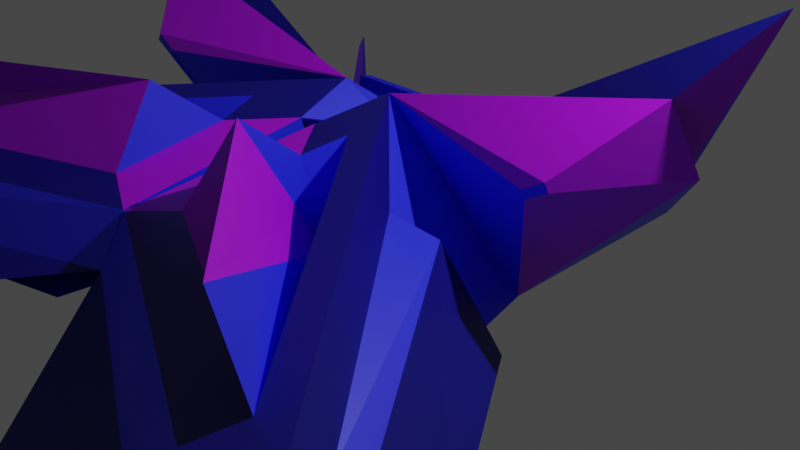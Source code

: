 # Source: SpaceShip6.blend  (saved by Blender 3.5.10; exported with 4.5.12 LTS)
import bpy
from mathutils import Matrix  # noqa: F401  (used for matrix-valued properties, if any)

bpy.ops.wm.read_factory_settings(use_empty=True)
scene = bpy.context.scene
scene.name = 'Scene'

# ---- collections
col_collection = bpy.data.collections.new('Collection'); scene.collection.children.link(col_collection)

# ---- materials (node trees are filled in below, after node groups)
mat_material_001 = bpy.data.materials.new('Material.001')
mat_material_001.use_transparent_shadow = False
mat_material_002 = bpy.data.materials.new('Material.002')
mat_material_002.use_transparent_shadow = False
mat_material_003 = bpy.data.materials.new('Material.003')
mat_material_003.use_transparent_shadow = False

# ---- material node trees
mat_material_001.use_nodes = True; mat_material_001.node_tree.nodes.clear()
_N = mat_material_001.node_tree.nodes; _L = mat_material_001.node_tree.links
n0 = _N.new('ShaderNodeBsdfPrincipled'); n0.name = 'Principled BSDF'; n0.location = (10, 300)
n0.distribution = 'GGX'
n0.subsurface_method = 'RANDOM_WALK_SKIN'
n0.inputs[0].default_value = (0.02388, 0.03127, 1.0, 1.0)
n0.inputs[3].default_value = 1.45
n0.inputs[27].default_value = (0.0, 0.0, 0.0, 1.0)
n0.inputs[28].default_value = 1.0
n1 = _N.new('ShaderNodeOutputMaterial'); n1.name = 'Material Output'; n1.location = (300, 300)
_L.new(n0.outputs[0], n1.inputs[0])
n1.is_active_output = True
mat_material_002.use_nodes = True; mat_material_002.node_tree.nodes.clear()
_N = mat_material_002.node_tree.nodes; _L = mat_material_002.node_tree.links
n0 = _N.new('ShaderNodeBsdfPrincipled'); n0.name = 'Principled BSDF'; n0.location = (10, 300)
n0.distribution = 'GGX'
n0.subsurface_method = 'RANDOM_WALK_SKIN'
n0.inputs[0].default_value = (0.4133, 0.0, 0.8, 1.0)
n0.inputs[3].default_value = 1.45
n0.inputs[27].default_value = (0.0, 0.0, 0.0, 1.0)
n0.inputs[28].default_value = 1.0
n1 = _N.new('ShaderNodeOutputMaterial'); n1.name = 'Material Output'; n1.location = (300, 300)
_L.new(n0.outputs[0], n1.inputs[0])
n1.is_active_output = True
mat_material_003.use_nodes = True; mat_material_003.node_tree.nodes.clear()
_N = mat_material_003.node_tree.nodes; _L = mat_material_003.node_tree.links
n0 = _N.new('ShaderNodeBsdfPrincipled'); n0.name = 'Principled BSDF'; n0.location = (10, 300)
n0.distribution = 'GGX'
n0.subsurface_method = 'RANDOM_WALK_SKIN'
n0.inputs[0].default_value = (0.001387, 0.0, 0.1902, 1.0)
n0.inputs[3].default_value = 1.45
n0.inputs[27].default_value = (0.0, 0.0, 0.0, 1.0)
n0.inputs[28].default_value = 1.0
n1 = _N.new('ShaderNodeOutputMaterial'); n1.name = 'Material Output'; n1.location = (300, 300)
_L.new(n0.outputs[0], n1.inputs[0])
n1.is_active_output = True

# ---- world
world_world = bpy.data.worlds.new('World'); scene.world = world_world
world_world.use_nodes = True; world_world.node_tree.nodes.clear()
_N = world_world.node_tree.nodes; _L = world_world.node_tree.links
n0 = _N.new('ShaderNodeOutputWorld'); n0.name = 'World Output'; n0.location = (300, 300)
n1 = _N.new('ShaderNodeBackground'); n1.name = 'Background'; n1.location = (10, 300)
n1.inputs[0].default_value = (0.05088, 0.05088, 0.05088, 1.0)
_L.new(n1.outputs[0], n0.inputs[0])
n0.is_active_output = True
world_world.color = (0.05088, 0.05088, 0.05088)
world_world.use_sun_shadow = False
world_world.sun_shadow_jitter_overblur = 0.0

# ---- cameras
cam_camera = bpy.data.cameras.new('Camera')
cam_camera.clip_end = 100.0
cam_camera.ortho_scale = 7.314

# ---- lights
light_light = bpy.data.lights.new('Light', 'POINT')
light_light.transmission_factor = 0.0
light_light.energy = 1000.0
light_light.shadow_soft_size = 0.1
light_light.shadow_maximum_resolution = 0.006
light_light.use_absolute_resolution = True

# ---- meshes
me_torus_001 = bpy.data.meshes.new('Torus.001')
me_torus_001.from_pydata([(1.25, 0.0, 0.0), (1.217, 0.0, 0.125), (1.125, 0.0, 0.2165), (1.0, 0.0, 0.25), (0.875, 0.0, 0.2165), (0.7835, 0.0, 0.125), (0.75, 0.0, 3.062e-17), (0.7835, 0.0, -0.125), (0.875, 0.0, -0.2165), (1.0, 0.0, -0.25), (1.125, 0.0, -0.2165), (1.217, 0.0, -0.125), (0.625, 1.083, 0.0), (0.2471, 1.151, 0.3029), (0.2207, 1.105, 0.3558), (0.5, 0.866, 0.25), (0.4375, 0.7578, 0.2165), (0.3917, 0.6785, 0.125), (0.375, 0.6495, 3.062e-17), (0.3917, 0.6785, -0.125), (0.4375, 0.7578, -0.2165), (0.5, 0.866, -0.25), (0.5625, 0.9743, -0.2165), (0.6083, 1.054, -0.125), (-0.625, 1.083, 0.0), (-0.2962, 1.52, 0.4063), (-0.1003, 1.359, 1.122), (-0.5, 0.866, 0.25), (-0.4375, 0.7578, 0.2165), (-0.3917, 0.6785, 0.125), (-0.375, 0.6495, 3.062e-17), (-0.3917, 0.6785, -0.125), (-0.4375, 0.7578, -0.2165), (-0.5, 0.866, -0.25), (-0.5625, 0.9743, -0.2165), (-0.6083, 1.054, -0.125), (-2.427, 0.5777, -1.039), (-1.861, 0.0, 0.3038), (-1.125, 0.4396, 0.2165), (-0.875, 7.649e-08, 0.2165), (-0.7835, 6.85e-08, 0.125), (-0.75, 6.557e-08, 3.062e-17), (-0.7835, 6.85e-08, -0.125), (-0.875, 7.649e-08, -0.2165), (-1.0, 8.742e-08, -0.25), (-1.125, 9.835e-08, -0.2165), (-1.217, 0.0, -0.3185), (-0.625, -0.7974, 0.504), (-0.6083, -1.054, 0.125), (-0.5625, -0.9743, 0.2165), (-0.5, -0.866, 0.25), (-0.4375, -0.7578, 0.2165), (-0.3917, -0.6785, 0.125), (-0.375, -0.6495, 3.062e-17), (-0.3917, -0.6785, -0.125), (-0.4375, -0.7578, -0.2165), (-0.5, -0.866, -0.25), (-0.5625, -0.9743, -0.2165), (-0.6083, -0.8603, 0.3922), (0.625, -1.083, 0.0), (0.6083, -1.054, 0.125), (0.5625, -0.9743, 0.2165), (0.5, -0.866, 0.25), (0.4375, -0.7578, 0.2165), (0.3917, -0.6785, 0.125), (0.375, -0.6495, 3.062e-17), (0.3917, -0.6785, -0.125), (0.4375, -0.7578, -0.2165), (0.5, -0.866, -0.25), (0.5625, -0.9743, -0.2165), (0.6083, -1.054, -0.125), (-0.625, 1.083, 0.0), (-2.427, 0.9735, -0.2844), (-2.421, 0.9735, -0.3077), (-2.308, 1.169, -0.2345), (-3.854, 2.947, 0.0), (-3.193, 2.201, 0.3038), (-3.027, 1.32, -0.2113), (-3.502, 1.665, 0.3038), (-3.854, 2.947, 0.0), (-3.027, 1.32, -0.2844), (-3.021, 1.32, -0.3077), (-2.908, 1.516, -0.2345), (0.6823, 0.03851, -0.3206), (0.3745, 0.5716, -0.3206), (0.6179, 0.03851, -0.2562), (0.3423, 0.5159, -0.2562), (0.2833, 0.005694, -0.6028), (0.1466, 0.2425, -0.6028), (0.2547, 0.005694, -0.5742), (0.1323, 0.2177, -0.5742), (0.1277, 0.2975, -0.5584), (-0.1277, 0.2975, -0.5584), (0.1143, 0.2744, -0.5317), (-0.1143, 0.2744, -0.5317), (-2.393, 1.431, 0.9792), (-2.435, 1.357, 0.9792), (-2.619, 1.561, 0.9792), (-2.661, 1.487, 0.9792), (0.625, 1.354, -0.06305), (-0.625, 1.354, -0.06305), (0.6083, 1.325, -0.1881), (-0.6083, 1.325, -0.1881), (1.209, 0.3486, -0.3937), (1.259, 0.3486, -0.3444), (0.9065, 0.873, -0.3937), (0.9311, 0.9157, -0.3444), (2.003, 1.078, -1.271), (2.014, 1.078, -1.26), (1.935, 1.195, -1.271), (1.94, 1.205, -1.26), (-0.007216, 1.094, 3.031), (-0.2565, 0.2448, 0.6903), (-4.538, 1.34, 5.227), (-5.195, 0.0, 4.506), (-1.513, 0.0, 0.2804), (-1.189, 0.05335, 0.2586), (-0.9248, 0.0, 3.287), (-0.3257, 0.266, 1.077), (-1.342, 0.9983, 1.371), (-2.124, 0.0, 1.319), (-3.463, 0.9084, 3.781), (-3.791, 0.0, 3.421), (-1.656, 0.0, 2.811), (-1.95, 0.0, 1.308), (-1.733, 0.8189, 1.171), (-2.404, 0.0, 1.12), (-3.551, 0.7289, 3.582), (-3.833, 0.0, 3.221), (-2.002, 0.0, 2.612), (-2.255, 0.0, 1.108), (-0.6719, 1.443, 1.222), (-0.5544, 1.347, 1.652), (-3.217, 1.335, 4.115), (-0.4985, 1.188, 2.797), (-0.718, 0.4629, 1.543), (-0.6219, 0.8648, 1.735), (-2.972, 2.104, 4.204), (-0.6253, 1.869, 2.31), (0.0, 0.6498, 3.299), (-0.08663, 0.0, 0.9579), (-4.368, 0.8956, 5.495), (-5.025, 0.0, 9.005)], [], [(0, 12, 13, 1), (1, 13, 14, 2), (2, 14, 15, 3), (3, 15, 16, 4), (4, 16, 17, 5), (5, 17, 18, 6), (6, 18, 19, 7), (8, 7, 85, 83), (8, 20, 21, 9), (9, 21, 22, 10), (11, 10, 103, 104), (11, 23, 12, 0), (12, 24, 25, 13), (13, 25, 26, 14), (14, 26, 27, 15), (15, 27, 28, 16), (16, 28, 29, 17), (17, 29, 30, 18), (18, 30, 31, 19), (32, 20, 91, 92), (20, 32, 33, 21), (21, 33, 34, 22), (22, 34, 35, 23), (12, 23, 101, 99), (73, 72, 80, 81), (111, 26, 132, 134), (39, 27, 38, 50), (28, 39, 40, 29), (29, 40, 41, 30), (30, 41, 42, 31), (31, 42, 43, 32), (32, 43, 44, 33), (33, 44, 45, 34), (34, 45, 46, 35), (35, 46, 73, 74), (36, 47, 48, 37), (37, 48, 49, 38), (39, 51, 52, 40), (40, 52, 53, 41), (41, 53, 54, 42), (42, 54, 55, 43), (43, 55, 56, 44), (44, 56, 57, 45), (45, 57, 58, 46), (46, 58, 47, 36), (47, 59, 60, 48), (48, 60, 61, 49), (49, 61, 62, 50), (50, 62, 63, 51), (51, 63, 64, 52), (52, 64, 65, 53), (53, 65, 66, 54), (54, 66, 67, 55), (55, 67, 68, 56), (56, 68, 69, 57), (57, 69, 70, 58), (58, 70, 59, 47), (59, 0, 1, 60), (60, 1, 2, 61), (61, 2, 3, 62), (62, 3, 4, 63), (63, 4, 5, 64), (64, 5, 6, 65), (65, 6, 7, 66), (66, 7, 8, 67), (67, 8, 9, 68), (68, 9, 10, 69), (69, 10, 11, 70), (70, 11, 0, 59), (76, 78, 98, 97), (71, 74, 82, 79), (24, 35, 74, 71), (46, 36, 72, 73), (75, 77, 78, 76), (82, 81, 80, 79), (77, 75, 79, 80), (36, 37, 78, 77), (24, 71, 79, 75), (74, 73, 81, 82), (72, 36, 77, 80), (25, 24, 75, 76), (86, 84, 88, 90), (19, 20, 84, 86), (20, 8, 83, 84), (7, 19, 86, 85), (89, 90, 88, 87), (83, 85, 89, 87), (85, 86, 90, 89), (84, 83, 87, 88), (93, 94, 92, 91), (20, 19, 93, 91), (31, 32, 92, 94), (19, 31, 94, 93), (96, 95, 97, 98), (25, 76, 97, 95), (37, 25, 95, 96), (78, 37, 96, 98), (101, 102, 100, 99), (24, 12, 99, 100), (23, 35, 102, 101), (35, 24, 100, 102), (106, 104, 108, 110), (10, 22, 105, 103), (23, 11, 104, 106), (22, 23, 106, 105), (107, 109, 110, 108), (103, 105, 109, 107), (105, 106, 110, 109), (104, 103, 107, 108), (113, 114, 142, 141), (37, 38, 116, 115), (38, 26, 111, 112), (37, 115, 124, 120), (38, 49, 50), (26, 38, 27), (28, 27, 39), (50, 51, 39), (115, 116, 118, 117), (25, 37, 120, 119), (112, 114, 117, 118), (38, 112, 118, 116), (122, 121, 127, 128), (120, 124, 130, 126), (113, 25, 119, 121), (115, 117, 123, 124), (114, 113, 121, 122), (117, 114, 122, 123), (125, 126, 128, 127), (128, 126, 130, 129), (123, 122, 128, 129), (124, 123, 129, 130), (121, 119, 125, 127), (119, 120, 126, 125), (134, 132, 136, 138), (113, 111, 134, 133), (26, 25, 131, 132), (25, 113, 133, 131), (136, 135, 137, 138), (133, 134, 138, 137), (131, 133, 137, 135), (132, 131, 135, 136), (141, 142, 140, 139), (112, 111, 139, 140), (114, 112, 140, 142), (111, 113, 141, 139)])
me_torus_001.polygons.foreach_set('material_index', [0, 0, 0, 0, 0, 0, 0, 0, 0, 0, 0, 0, 0, 0, 0, 0, 0, 0, 0, 0, 0, 0, 0, 0, 0, 1, 0, 0, 0, 0, 0, 0, 0, 0, 2, 0, 0, 0, 0, 0, 0, 0, 0, 0, 0, 0, 0, 0, 0, 0, 0, 0, 0, 0, 0, 0, 0, 0, 0, 0, 0, 0, 0, 0, 0, 0, 0, 0, 0, 1, 1, 0, 0, 1, 2, 0, 0, 0, 2, 0, 2, 0, 0, 0, 0, 0, 0, 0, 0, 0, 0, 0, 0, 0, 1, 0, 1, 0, 0, 2, 0, 1, 0, 0, 0, 0, 1, 2, 2, 2, 0, 0, 0, 0, 0, 0, 0, 0, 0, 0, 0, 0, 0, 2, 0, 0, 0, 2, 0, 0, 0, 0, 0, 0, 2, 2, 2, 1, 1, 0, 0, 2, 0, 2, 0])
_uv = me_torus_001.uv_layers.new(name='UVMap')
_uv.uv.foreach_set('vector', [0.5, 0.5, 0.6667, 0.5, 0.6667, 0.5833, 0.5, 0.5833, 0.5, 0.5833, 0.6667, 0.5833, 0.6667, 0.6667, 0.5, 0.6667, 0.5, 0.6667, 0.6667, 0.6667, 0.6667, 0.75, 0.5, 0.75, 0.5, 0.75, 0.6667, 0.75, 0.6667, 0.8333, 0.5, 0.8333, 0.5, 0.8333, 0.6667, 0.8333, 0.6667, 0.9167, 0.5, 0.9167, 0.5, 0.9167, 0.6667, 0.9167, 0.6667, 1.0, 0.5, 1.0, 0.5, 2.22e-16, 0.6667, 2.22e-16, 0.6667, 0.08333, 0.5, 0.08333, 0.5, 0.1667, 0.5, 0.08333, 0.5, 0.08333, 0.5, 0.1667, 0.5, 0.1667, 0.6667, 0.1667, 0.6667, 0.25, 0.5, 0.25, 0.5, 0.25, 0.6667, 0.25, 0.6667, 0.3333, 0.5, 0.3333, 0.5, 0.4167, 0.5, 0.3333, 0.5, 0.3333, 0.5, 0.4167, 0.5, 0.4167, 0.6667, 0.4167, 0.6667, 0.5, 0.5, 0.5, 0.6667, 0.5, 0.8333, 0.5, 0.8333, 0.5833, 0.6667, 0.5833, 0.6667, 0.5833, 0.8333, 0.5833, 0.8333, 0.6667, 0.6667, 0.6667, 0.6667, 0.6667, 0.8333, 0.6667, 0.8333, 0.75, 0.6667, 0.75, 0.6667, 0.75, 0.8333, 0.75, 0.8333, 0.8333, 0.6667, 0.8333, 0.6667, 0.8333, 0.8333, 0.8333, 0.8333, 0.9167, 0.6667, 0.9167, 0.6667, 0.9167, 0.8333, 0.9167, 0.8333, 1.0, 0.6667, 1.0, 0.6667, 2.22e-16, 0.8333, 2.22e-16, 0.8333, 0.08333, 0.6667, 0.08333, 0.8333, 0.1667, 0.6667, 0.1667, 0.6667, 0.1667, 0.8333, 0.1667, 0.6667, 0.1667, 0.8333, 0.1667, 0.8333, 0.25, 0.6667, 0.25, 0.6667, 0.25, 0.8333, 0.25, 0.8333, 0.3333, 0.6667, 0.3333, 0.6667, 0.3333, 0.8333, 0.3333, 0.8333, 0.4167, 0.6667, 0.4167, 0.6667, 0.5, 0.6667, 0.4167, 0.6667, 0.4167, 0.6667, 0.5, -1.11e-16, 0.4167, -1.11e-16, 0.5, -1.11e-16, 0.5, -1.11e-16, 0.4167, 0.8333, 0.6667, 0.8333, 0.6667, 0.8333, 0.6667, 0.8333, 0.6667, 1.0, 0.8333, 0.8333, 0.75, -1.11e-16, 0.6667, 0.1667, 0.75, 0.8333, 0.8333, 1.0, 0.8333, 1.0, 0.9167, 0.8333, 0.9167, 0.8333, 0.9167, 1.0, 0.9167, 1.0, 1.0, 0.8333, 1.0, 0.8333, 2.22e-16, 1.0, 2.22e-16, 1.0, 0.08333, 0.8333, 0.08333, 0.8333, 0.08333, 1.0, 0.08333, 1.0, 0.1667, 0.8333, 0.1667, 0.8333, 0.1667, 1.0, 0.1667, 1.0, 0.25, 0.8333, 0.25, 0.8333, 0.25, 1.0, 0.25, 1.0, 0.3333, 0.8333, 0.3333, 0.8333, 0.3333, 1.0, 0.3333, 1.0, 0.4167, 0.8333, 0.4167, 0.8333, 0.4167, 1.0, 0.4167, 1.0, 0.4167, 0.8333, 0.4167, -1.11e-16, 0.5, 0.1667, 0.5, 0.1667, 0.5833, -1.11e-16, 0.5833, -1.11e-16, 0.5833, 0.1667, 0.5833, 0.1667, 0.6667, -1.11e-16, 0.6667, -1.11e-16, 0.8333, 0.1667, 0.8333, 0.1667, 0.9167, -1.11e-16, 0.9167, -1.11e-16, 0.9167, 0.1667, 0.9167, 0.1667, 1.0, -1.11e-16, 1.0, -1.11e-16, 2.22e-16, 0.1667, 2.22e-16, 0.1667, 0.08333, -1.11e-16, 0.08333, -1.11e-16, 0.08333, 0.1667, 0.08333, 0.1667, 0.1667, -1.11e-16, 0.1667, -1.11e-16, 0.1667, 0.1667, 0.1667, 0.1667, 0.25, -1.11e-16, 0.25, -1.11e-16, 0.25, 0.1667, 0.25, 0.1667, 0.3333, -1.11e-16, 0.3333, -1.11e-16, 0.3333, 0.1667, 0.3333, 0.1667, 0.4167, -1.11e-16, 0.4167, -1.11e-16, 0.4167, 0.1667, 0.4167, 0.1667, 0.5, -1.11e-16, 0.5, 0.1667, 0.5, 0.3333, 0.5, 0.3333, 0.5833, 0.1667, 0.5833, 0.1667, 0.5833, 0.3333, 0.5833, 0.3333, 0.6667, 0.1667, 0.6667, 0.1667, 0.6667, 0.3333, 0.6667, 0.3333, 0.75, 0.1667, 0.75, 0.1667, 0.75, 0.3333, 0.75, 0.3333, 0.8333, 0.1667, 0.8333, 0.1667, 0.8333, 0.3333, 0.8333, 0.3333, 0.9167, 0.1667, 0.9167, 0.1667, 0.9167, 0.3333, 0.9167, 0.3333, 1.0, 0.1667, 1.0, 0.1667, 2.22e-16, 0.3333, 2.22e-16, 0.3333, 0.08333, 0.1667, 0.08333, 0.1667, 0.08333, 0.3333, 0.08333, 0.3333, 0.1667, 0.1667, 0.1667, 0.1667, 0.1667, 0.3333, 0.1667, 0.3333, 0.25, 0.1667, 0.25, 0.1667, 0.25, 0.3333, 0.25, 0.3333, 0.3333, 0.1667, 0.3333, 0.1667, 0.3333, 0.3333, 0.3333, 0.3333, 0.4167, 0.1667, 0.4167, 0.1667, 0.4167, 0.3333, 0.4167, 0.3333, 0.5, 0.1667, 0.5, 0.3333, 0.5, 0.5, 0.5, 0.5, 0.5833, 0.3333, 0.5833, 0.3333, 0.5833, 0.5, 0.5833, 0.5, 0.6667, 0.3333, 0.6667, 0.3333, 0.6667, 0.5, 0.6667, 0.5, 0.75, 0.3333, 0.75, 0.3333, 0.75, 0.5, 0.75, 0.5, 0.8333, 0.3333, 0.8333, 0.3333, 0.8333, 0.5, 0.8333, 0.5, 0.9167, 0.3333, 0.9167, 0.3333, 0.9167, 0.5, 0.9167, 0.5, 1.0, 0.3333, 1.0, 0.3333, 2.22e-16, 0.5, 2.22e-16, 0.5, 0.08333, 0.3333, 0.08333, 0.3333, 0.08333, 0.5, 0.08333, 0.5, 0.1667, 0.3333, 0.1667, 0.3333, 0.1667, 0.5, 0.1667, 0.5, 0.25, 0.3333, 0.25, 0.3333, 0.25, 0.5, 0.25, 0.5, 0.3333, 0.3333, 0.3333, 0.3333, 0.3333, 0.5, 0.3333, 0.5, 0.4167, 0.3333, 0.4167, 0.3333, 0.4167, 0.5, 0.4167, 0.5, 0.5, 0.3333, 0.5, 0.8333, 0.5833, 1.0, 0.5833, 1.0, 0.5833, 0.8333, 0.5833, 0.8333, 0.5, 0.8333, 0.4167, 0.8333, 0.4167, 0.8333, 0.5, 0.8333, 0.5, 0.8333, 0.4167, 0.8333, 0.4167, 0.8333, 0.5, -1.11e-16, 0.4167, -1.11e-16, 0.5, -1.11e-16, 0.5, -1.11e-16, 0.4167, 0.8333, 0.5, 1.0, 0.5, 1.0, 0.5833, 0.8333, 0.5833, 0.8333, 0.4167, 1.0, 0.4167, 1.0, 0.5, 0.8333, 0.5, 1.0, 0.5, 0.8333, 0.5, 0.8333, 0.5, 1.0, 0.5, -1.11e-16, 0.5, -1.11e-16, 0.5833, -1.11e-16, 0.5833, -1.11e-16, 0.5, 0.8333, 0.5, 0.8333, 0.5, 0.8333, 0.5, 0.8333, 0.5, 0.8333, 0.4167, 1.0, 0.4167, 1.0, 0.4167, 0.8333, 0.4167, -1.11e-16, 0.5, -1.11e-16, 0.5, -1.11e-16, 0.5, -1.11e-16, 0.5, 0.8333, 0.5833, 0.8333, 0.5, 0.8333, 0.5, 0.8333, 0.5833, 0.6667, 0.08333, 0.6667, 0.1667, 0.6667, 0.1667, 0.6667, 0.08333, 0.6667, 0.08333, 0.6667, 0.1667, 0.6667, 0.1667, 0.6667, 0.08333, 0.6667, 0.1667, 0.5, 0.1667, 0.5, 0.1667, 0.6667, 0.1667, 0.5, 0.08333, 0.6667, 0.08333, 0.6667, 0.08333, 0.5, 0.08333, 0.5, 0.08333, 0.6667, 0.08333, 0.6667, 0.1667, 0.5, 0.1667, 0.5, 0.1667, 0.5, 0.08333, 0.5, 0.08333, 0.5, 0.1667, 0.5, 0.08333, 0.6667, 0.08333, 0.6667, 0.08333, 0.5, 0.08333, 0.6667, 0.1667, 0.5, 0.1667, 0.5, 0.1667, 0.6667, 0.1667, 0.6667, 0.08333, 0.8333, 0.08333, 0.8333, 0.1667, 0.6667, 0.1667, 0.6667, 0.1667, 0.6667, 0.08333, 0.6667, 0.08333, 0.6667, 0.1667, 0.8333, 0.08333, 0.8333, 0.1667, 0.8333, 0.1667, 0.8333, 0.08333, 0.6667, 0.08333, 0.8333, 0.08333, 0.8333, 0.08333, 0.6667, 0.08333, 1.0, 0.5833, 0.8333, 0.5833, 0.8333, 0.5833, 1.0, 0.5833, 0.8333, 0.5833, 0.8333, 0.5833, 0.8333, 0.5833, 0.8333, 0.5833, 1.0, 0.5833, 0.8333, 0.5833, 0.8333, 0.5833, 1.0, 0.5833, -1.11e-16, 0.5833, -1.11e-16, 0.5833, -1.11e-16, 0.5833, -1.11e-16, 0.5833, 0.6667, 0.4167, 0.8333, 0.4167, 0.8333, 0.5, 0.6667, 0.5, 0.8333, 0.5, 0.6667, 0.5, 0.6667, 0.5, 0.8333, 0.5, 0.6667, 0.4167, 0.8333, 0.4167, 0.8333, 0.4167, 0.6667, 0.4167, 0.8333, 0.4167, 0.8333, 0.5, 0.8333, 0.5, 0.8333, 0.4167, 0.6667, 0.4167, 0.5, 0.4167, 0.5, 0.4167, 0.6667, 0.4167, 0.5, 0.3333, 0.6667, 0.3333, 0.6667, 0.3333, 0.5, 0.3333, 0.6667, 0.4167, 0.5, 0.4167, 0.5, 0.4167, 0.6667, 0.4167, 0.6667, 0.3333, 0.6667, 0.4167, 0.6667, 0.4167, 0.6667, 0.3333, 0.5, 0.3333, 0.6667, 0.3333, 0.6667, 0.4167, 0.5, 0.4167, 0.5, 0.3333, 0.6667, 0.3333, 0.6667, 0.3333, 0.5, 0.3333, 0.6667, 0.3333, 0.6667, 0.4167, 0.6667, 0.4167, 0.6667, 0.3333, 0.5, 0.4167, 0.5, 0.3333, 0.5, 0.3333, 0.5, 0.4167, 0.8333, 0.5833, 1.0, 0.5833, 1.0, 0.5833, 0.8333, 0.5833, -1.11e-16, 0.5833, -1.11e-16, 0.6667, -1.11e-16, 0.6667, -1.11e-16, 0.5833, 1.0, 0.6667, 0.8333, 0.6667, 0.8333, 0.6667, 1.0, 0.6667, -1.11e-16, 0.5833, -1.11e-16, 0.5833, -1.11e-16, 0.5833, -1.11e-16, 0.5833, -1.11e-16, 0.6667, 0.1667, 0.6667, 0.1667, 0.75, 0.8333, 0.6667, 1.0, 0.6667, 0.8333, 0.75, 0.8333, 0.8333, 0.8333, 0.75, 1.0, 0.8333, 0.1667, 0.75, 0.1667, 0.8333, -1.11e-16, 0.8333, -1.11e-16, 0.5833, -1.11e-16, 0.6667, -1.11e-16, 0.6667, -1.11e-16, 0.5833, 0.8333, 0.5833, 1.0, 0.5833, 1.0, 0.5833, 0.8333, 0.5833, 1.0, 0.6667, 1.0, 0.5833, 1.0, 0.5833, 1.0, 0.6667, 1.0, 0.6667, 1.0, 0.6667, 1.0, 0.6667, 1.0, 0.6667, 1.0, 0.5833, 0.8333, 0.5833, 0.8333, 0.5833, 1.0, 0.5833, -1.11e-16, 0.5833, -1.11e-16, 0.5833, -1.11e-16, 0.5833, -1.11e-16, 0.5833, 0.8333, 0.5833, 0.8333, 0.5833, 0.8333, 0.5833, 0.8333, 0.5833, -1.11e-16, 0.5833, -1.11e-16, 0.5833, -1.11e-16, 0.5833, -1.11e-16, 0.5833, 1.0, 0.5833, 0.8333, 0.5833, 0.8333, 0.5833, 1.0, 0.5833, 1.0, 0.5833, 1.0, 0.5833, 1.0, 0.5833, 1.0, 0.5833, 0.8333, 0.5833, 1.0, 0.5833, 1.0, 0.5833, 0.8333, 0.5833, 1.0, 0.5833, 1.0, 0.5833, 1.0, 0.5833, 1.0, 0.5833, 1.0, 0.5833, 1.0, 0.5833, 1.0, 0.5833, 1.0, 0.5833, -1.11e-16, 0.5833, -1.11e-16, 0.5833, -1.11e-16, 0.5833, -1.11e-16, 0.5833, 0.8333, 0.5833, 0.8333, 0.5833, 0.8333, 0.5833, 0.8333, 0.5833, 0.8333, 0.5833, 1.0, 0.5833, 1.0, 0.5833, 0.8333, 0.5833, 0.8333, 0.6667, 0.8333, 0.6667, 0.8333, 0.6667, 0.8333, 0.6667, 0.8333, 0.5833, 0.8333, 0.6667, 0.8333, 0.6667, 0.8333, 0.5833, 0.8333, 0.6667, 0.8333, 0.5833, 0.8333, 0.5833, 0.8333, 0.6667, 0.8333, 0.5833, 0.8333, 0.5833, 0.8333, 0.5833, 0.8333, 0.5833, 0.8333, 0.6667, 0.8333, 0.5833, 0.8333, 0.5833, 0.8333, 0.6667, 0.8333, 0.5833, 0.8333, 0.6667, 0.8333, 0.6667, 0.8333, 0.5833, 0.8333, 0.5833, 0.8333, 0.5833, 0.8333, 0.5833, 0.8333, 0.5833, 0.8333, 0.6667, 0.8333, 0.5833, 0.8333, 0.5833, 0.8333, 0.6667, 0.8333, 0.5833, 1.0, 0.5833, 1.0, 0.6667, 0.8333, 0.6667, 1.0, 0.6667, 0.8333, 0.6667, 0.8333, 0.6667, 1.0, 0.6667, 1.0, 0.5833, 1.0, 0.6667, 1.0, 0.6667, 1.0, 0.5833, 0.8333, 0.6667, 0.8333, 0.5833, 0.8333, 0.5833, 0.8333, 0.6667])
me_torus_001.materials.append(mat_material_001)
me_torus_001.materials.append(mat_material_002)
me_torus_001.materials.append(mat_material_003)
me_torus_001.update()

# ---- objects
ob_light = bpy.data.objects.new('Light', light_light)
ob_camera = bpy.data.objects.new('Camera', cam_camera)
ob_torus = bpy.data.objects.new('Torus', me_torus_001)

# ---- transforms, parenting, visibility, modifiers, constraints
ob_light.location = (4.076, 1.005, 5.904)
ob_light.rotation_euler = (0.6503, 0.05522, 1.866)
ob_light.lock_rotations_4d = False
ob_light.empty_display_type = 'ARROWS'
ob_light.color = (0.0, 0.0, 0.0, 0.0)
ob_light.lineart.crease_threshold = 0.0
ob_camera.location = (7.359, -6.926, 4.958)
ob_camera.rotation_euler = (1.109, 0.0, 0.8149)
ob_camera.lock_rotations_4d = False
ob_camera.empty_display_type = 'ARROWS'
ob_camera.color = (0.0, 0.0, 0.0, 0.0)
ob_camera.display_type = 'WIRE'
ob_camera.lineart.crease_threshold = 0.0
ob_torus.location = (0.0, 0.0, 0.0)
ob_torus.rotation_euler = (1.571, -0.0, 0.0)
_m = ob_torus.modifiers.new('Mirror', 'MIRROR')
_m.use_clip = True

# ---- collection membership
col_collection.objects.link(ob_light)
col_collection.objects.link(ob_camera)
col_collection.objects.link(ob_torus)

# ---- scene / render settings (as saved in the file)
scene.camera = ob_camera
scene.frame_start = 1; scene.frame_end = 250; scene.frame_set(1)
scene.render.engine = 'BLENDER_EEVEE_NEXT'
scene.cycles.sampling_pattern = 'TABULATED_SOBOL'
scene.view_settings.view_transform = 'Filmic'
bpy.context.view_layer.update()
